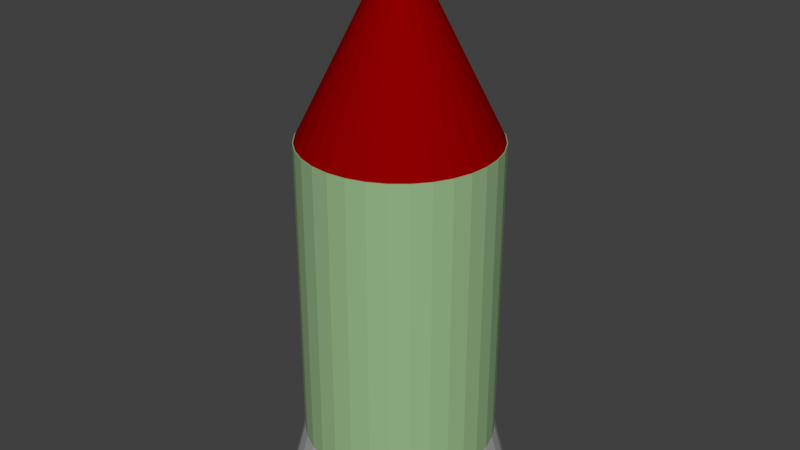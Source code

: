 # Source: Rocket.blend  (saved by Blender 2.79.7; exported with 4.5.12 LTS)
import bpy
from mathutils import Matrix  # noqa: F401  (used for matrix-valued properties, if any)

bpy.ops.wm.read_factory_settings(use_empty=True)
scene = bpy.context.scene
scene.name = 'Scene'

# ---- collections
col_collection_1 = bpy.data.collections.new('Collection 1'); scene.collection.children.link(col_collection_1)

# ---- materials (node trees are filled in below, after node groups)
mat_material_001 = bpy.data.materials.new('Material.001')
mat_material_001.alpha_threshold = 0.0
mat_material_001.use_transparent_shadow = False
mat_material_001.diffuse_color = (0.2668, 0.0, 0.0, 1.0)
mat_material_001.roughness = 0.5
mat_material_003 = bpy.data.materials.new('Material.003')
mat_material_003.alpha_threshold = 0.0
mat_material_003.use_transparent_shadow = False
mat_material_003.diffuse_color = (0.4385, 0.4385, 0.4385, 1.0)
mat_material_003.roughness = 0.5
mat_material_002 = bpy.data.materials.new('Material.002')
mat_material_002.alpha_threshold = 0.0
mat_material_002.use_transparent_shadow = False
mat_material_002.diffuse_color = (0.3131, 0.4869, 0.2515, 1.0)
mat_material_002.roughness = 0.5

# ---- material node trees

# ---- world
world_world = bpy.data.worlds.new('World'); scene.world = world_world
world_world.color = (0.05088, 0.05088, 0.05088)
world_world.use_sun_shadow = False
world_world.sun_shadow_jitter_overblur = 0.0

# ---- meshes
me_cylinder_003 = bpy.data.meshes.new('Cylinder.003')
me_cylinder_003.from_pydata([(0.0, 1.0, 0.9886), (0.1951, 0.9808, 0.9886), (0.3827, 0.9239, 0.9886), (0.5556, 0.8315, 0.9886), (0.7071, 0.7071, 0.9886), (0.8315, 0.5556, 0.9886), (0.9239, 0.3827, 0.9886), (0.9808, 0.1951, 0.9886), (1.0, 7.55e-08, 0.9886), (0.9808, -0.1951, 0.9886), (0.9239, -0.3827, 0.9886), (0.8315, -0.5556, 0.9886), (0.7071, -0.7071, 0.9886), (0.5556, -0.8315, 0.9886), (0.3827, -0.9239, 0.9886), (0.1951, -0.9808, 0.9886), (-3.258e-07, -1.0, 0.9886), (-0.1951, -0.9808, 0.9886), (-0.3827, -0.9239, 0.9886), (-0.5556, -0.8315, 0.9886), (-0.7071, -0.7071, 0.9886), (-0.8315, -0.5556, 0.9886), (-0.9239, -0.3827, 0.9886), (0.0, 0.0, 2.509), (-0.9808, -0.1951, 0.9886), (-1.0, 9.656e-07, 0.9886), (-0.9808, 0.1951, 0.9886), (-0.9239, 0.3827, 0.9886), (-0.8315, 0.5556, 0.9886), (-0.7071, 0.7071, 0.9886), (-0.5556, 0.8315, 0.9886), (-0.3827, 0.9239, 0.9886), (-0.1951, 0.9808, 0.9886)], [], [(0, 23, 1), (1, 23, 2), (2, 23, 3), (3, 23, 4), (4, 23, 5), (5, 23, 6), (6, 23, 7), (7, 23, 8), (8, 23, 9), (9, 23, 10), (10, 23, 11), (11, 23, 12), (12, 23, 13), (13, 23, 14), (14, 23, 15), (15, 23, 16), (16, 23, 17), (17, 23, 18), (18, 23, 19), (19, 23, 20), (20, 23, 21), (21, 23, 22), (22, 23, 24), (24, 23, 25), (25, 23, 26), (26, 23, 27), (27, 23, 28), (28, 23, 29), (29, 23, 30), (30, 23, 31), (31, 23, 32), (32, 23, 0), (0, 1, 2, 3, 4, 5, 6, 7, 8, 9, 10, 11, 12, 13, 14, 15, 16, 17, 18, 19, 20, 21, 22, 24, 25, 26, 27, 28, 29, 30, 31, 32)])
me_cylinder_003.materials.append(mat_material_001)
me_cylinder_003.use_remesh_preserve_volume = False
me_cylinder_003.use_remesh_preserve_attributes = False
me_cylinder_003.use_mirror_vertex_groups = False
me_cylinder_003.update()
me_cylinder_001 = bpy.data.meshes.new('Cylinder.001')
me_cylinder_001.from_pydata([(0.0, 1.0, -1.44), (0.1951, 0.9808, -1.44), (0.3827, 0.9239, -1.44), (0.5556, 0.8315, -1.44), (0.7071, 0.7071, -1.44), (0.8315, 0.5556, -1.44), (0.9239, 0.3827, -1.44), (0.9808, 0.1951, -1.44), (1.0, 7.55e-08, -1.44), (0.9808, -0.1951, -1.44), (0.9239, -0.3827, -1.44), (0.8315, -0.5556, -1.44), (0.7071, -0.7071, -1.44), (0.5556, -0.8315, -1.44), (0.3827, -0.9239, -1.44), (0.1951, -0.9808, -1.44), (-3.258e-07, -1.0, -1.44), (-0.1951, -0.9808, -1.44), (-0.3827, -0.9239, -1.44), (-0.5556, -0.8315, -1.44), (-0.7071, -0.7071, -1.44), (-0.8315, -0.5556, -1.44), (-0.9239, -0.3827, -1.44), (-0.9808, -0.1951, -1.44), (-1.0, 9.656e-07, -1.44), (-0.9808, 0.1951, -1.44), (-0.9239, 0.3827, -1.44), (-0.8315, 0.5556, -1.44), (-0.7071, 0.7071, -1.44), (-0.5556, 0.8315, -1.44), (-0.3827, 0.9239, -1.44), (-0.1951, 0.9808, -1.44), (-1.702e-08, 1.143, -1.876), (0.2231, 1.121, -1.876), (0.4375, 1.056, -1.876), (0.6352, 0.9507, -1.876), (0.8085, 0.8085, -1.876), (0.9507, 0.6352, -1.876), (1.056, 0.4375, -1.876), (1.121, 0.2231, -1.876), (1.143, 4.547e-08, -1.876), (1.121, -0.2231, -1.876), (1.056, -0.4375, -1.876), (0.9507, -0.6352, -1.876), (0.8085, -0.8085, -1.876), (0.6352, -0.9507, -1.876), (0.4375, -1.056, -1.876), (0.2231, -1.121, -1.876), (-3.896e-07, -1.143, -1.876), (-0.2231, -1.121, -1.876), (-0.4375, -1.056, -1.876), (-0.6352, -0.9507, -1.876), (-0.8085, -0.8085, -1.876), (-0.9507, -0.6352, -1.876), (-1.056, -0.4375, -1.876), (-1.121, -0.2231, -1.876), (-1.143, 1.063e-06, -1.876), (-1.121, 0.2231, -1.876), (-1.056, 0.4375, -1.876), (-0.9507, 0.6352, -1.876), (-0.8085, 0.8085, -1.876), (-0.6352, 0.9507, -1.876), (-0.4375, 1.056, -1.876), (-0.2231, 1.121, -1.876)], [], [(7, 8, 40, 39), (32, 33, 34, 35, 36, 37, 38, 39, 40, 41, 42, 43, 44, 45, 46, 47, 48, 49, 50, 51, 52, 53, 54, 55, 56, 57, 58, 59, 60, 61, 62, 63), (16, 17, 49, 48), (25, 26, 58, 57), (3, 4, 36, 35), (12, 13, 45, 44), (21, 22, 54, 53), (30, 31, 63, 62), (8, 9, 41, 40), (17, 18, 50, 49), (26, 27, 59, 58), (4, 5, 37, 36), (13, 14, 46, 45), (22, 23, 55, 54), (0, 1, 33, 32), (31, 0, 32, 63), (9, 10, 42, 41), (18, 19, 51, 50), (27, 28, 60, 59), (5, 6, 38, 37), (14, 15, 47, 46), (23, 24, 56, 55), (1, 2, 34, 33), (10, 11, 43, 42), (19, 20, 52, 51), (28, 29, 61, 60), (6, 7, 39, 38), (15, 16, 48, 47), (24, 25, 57, 56), (2, 3, 35, 34), (11, 12, 44, 43), (20, 21, 53, 52), (29, 30, 62, 61)])
me_cylinder_001.materials.append(mat_material_003)
me_cylinder_001.use_remesh_preserve_volume = False
me_cylinder_001.use_remesh_preserve_attributes = False
me_cylinder_001.use_mirror_vertex_groups = False
me_cylinder_001.update()
me_cylinder = bpy.data.meshes.new('Cylinder')
me_cylinder.from_pydata([(0.0, 1.0, -1.44), (0.0, 1.0, 1.0), (0.1951, 0.9808, -1.44), (0.1951, 0.9808, 1.0), (0.3827, 0.9239, -1.44), (0.3827, 0.9239, 1.0), (0.5556, 0.8315, -1.44), (0.5556, 0.8315, 1.0), (0.7071, 0.7071, -1.44), (0.7071, 0.7071, 1.0), (0.8315, 0.5556, -1.44), (0.8315, 0.5556, 1.0), (0.9239, 0.3827, -1.44), (0.9239, 0.3827, 1.0), (0.9808, 0.1951, -1.44), (0.9808, 0.1951, 1.0), (1.0, 7.55e-08, -1.44), (1.0, 7.55e-08, 1.0), (0.9808, -0.1951, -1.44), (0.9808, -0.1951, 1.0), (0.9239, -0.3827, -1.44), (0.9239, -0.3827, 1.0), (0.8315, -0.5556, -1.44), (0.8315, -0.5556, 1.0), (0.7071, -0.7071, -1.44), (0.7071, -0.7071, 1.0), (0.5556, -0.8315, -1.44), (0.5556, -0.8315, 1.0), (0.3827, -0.9239, -1.44), (0.3827, -0.9239, 1.0), (0.1951, -0.9808, -1.44), (0.1951, -0.9808, 1.0), (-3.258e-07, -1.0, -1.44), (-3.258e-07, -1.0, 1.0), (-0.1951, -0.9808, -1.44), (-0.1951, -0.9808, 1.0), (-0.3827, -0.9239, -1.44), (-0.3827, -0.9239, 1.0), (-0.5556, -0.8315, -1.44), (-0.5556, -0.8315, 1.0), (-0.7071, -0.7071, -1.44), (-0.7071, -0.7071, 1.0), (-0.8315, -0.5556, -1.44), (-0.8315, -0.5556, 1.0), (-0.9239, -0.3827, -1.44), (-0.9239, -0.3827, 1.0), (-0.9808, -0.1951, -1.44), (-0.9808, -0.1951, 1.0), (-1.0, 9.656e-07, -1.44), (-1.0, 9.656e-07, 1.0), (-0.9808, 0.1951, -1.44), (-0.9808, 0.1951, 1.0), (-0.9239, 0.3827, -1.44), (-0.9239, 0.3827, 1.0), (-0.8315, 0.5556, -1.44), (-0.8315, 0.5556, 1.0), (-0.7071, 0.7071, -1.44), (-0.7071, 0.7071, 1.0), (-0.5556, 0.8315, -1.44), (-0.5556, 0.8315, 1.0), (-0.3827, 0.9239, -1.44), (-0.3827, 0.9239, 1.0), (-0.1951, 0.9808, -1.44), (-0.1951, 0.9808, 1.0)], [], [(0, 1, 3, 2), (2, 3, 5, 4), (4, 5, 7, 6), (6, 7, 9, 8), (8, 9, 11, 10), (10, 11, 13, 12), (12, 13, 15, 14), (14, 15, 17, 16), (16, 17, 19, 18), (18, 19, 21, 20), (20, 21, 23, 22), (22, 23, 25, 24), (24, 25, 27, 26), (26, 27, 29, 28), (28, 29, 31, 30), (30, 31, 33, 32), (32, 33, 35, 34), (34, 35, 37, 36), (36, 37, 39, 38), (38, 39, 41, 40), (40, 41, 43, 42), (42, 43, 45, 44), (44, 45, 47, 46), (46, 47, 49, 48), (48, 49, 51, 50), (50, 51, 53, 52), (52, 53, 55, 54), (54, 55, 57, 56), (56, 57, 59, 58), (58, 59, 61, 60), (3, 1, 63, 61, 59, 57, 55, 53, 51, 49, 47, 45, 43, 41, 39, 37, 35, 33, 31, 29, 27, 25, 23, 21, 19, 17, 15, 13, 11, 9, 7, 5), (60, 61, 63, 62), (62, 63, 1, 0)])
me_cylinder.materials.append(mat_material_002)
me_cylinder.use_remesh_preserve_volume = False
me_cylinder.use_remesh_preserve_attributes = False
me_cylinder.use_mirror_vertex_groups = False
me_cylinder.update()

# ---- objects
ob_head = bpy.data.objects.new('Head', me_cylinder_003)
ob_base = bpy.data.objects.new('Base', me_cylinder_001)
ob_body = bpy.data.objects.new('Body', me_cylinder)

# ---- transforms, parenting, visibility, modifiers, constraints
ob_head.location = (0.0, 0.0, 0.0)
ob_head.scale = (1.0, 1.0, 1.315)
ob_head.lineart.crease_threshold = 0.0
ob_base.location = (0.0, 0.0, 0.0)
ob_base.scale = (1.0, 1.0, 1.315)
ob_base.lineart.crease_threshold = 0.0
ob_body.location = (0.0, 0.0, 0.0)
ob_body.scale = (1.0, 1.0, 1.315)
ob_body.lineart.crease_threshold = 0.0

# ---- collection membership
col_collection_1.objects.link(ob_head)
col_collection_1.objects.link(ob_base)
col_collection_1.objects.link(ob_body)

# ---- scene / render settings (as saved in the file)
scene.frame_start = 1; scene.frame_end = 250; scene.frame_set(1)
scene.render.engine = 'BLENDER_EEVEE_NEXT'
scene.render.resolution_percentage = 50
scene.render.dither_intensity = 0.0
scene.cycles.use_denoising = False
scene.cycles.samples = 128
scene.cycles.sampling_pattern = 'TABULATED_SOBOL'
scene.cycles.use_adaptive_sampling = False
scene.cycles.use_light_tree = False
scene.view_settings.view_transform = 'Standard'
bpy.context.view_layer.update()

# ---- added for rendering (the .blend has no active camera and no usable light): camera, sun
cam_auto = bpy.data.cameras.new('AutoCamera')
cam_auto.lens = 50.0
cam_auto.sensor_width = 36.0
cam_auto.clip_end = 1000.0
ob_auto_camera = bpy.data.objects.new('AutoCamera', cam_auto)
scene.collection.objects.link(ob_auto_camera)
ob_auto_camera.location = (6.11751, -7.34101, 5.31046)
ob_auto_camera.rotation_euler = (1.09748, -7.21219e-08, 0.694738)
scene.camera = ob_auto_camera
light_auto_sun = bpy.data.lights.new('AutoSun', 'SUN')
light_auto_sun.energy = 3.0
light_auto_sun.angle = 0.0523599
ob_auto_sun = bpy.data.objects.new('AutoSun', light_auto_sun)
scene.collection.objects.link(ob_auto_sun)
ob_auto_sun.rotation_euler = (0.872665, 0.174533, 0.523599)
bpy.context.view_layer.update()
